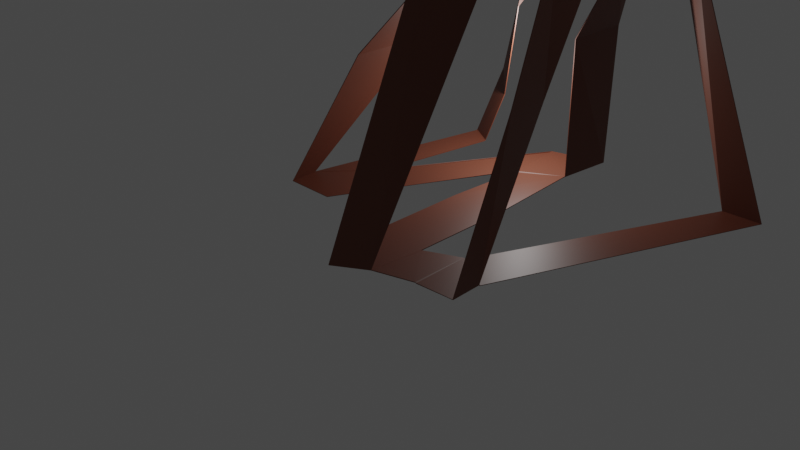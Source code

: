 # Source: Carton.blend  (saved by Blender 3.1.7; exported with 4.5.12 LTS)
import bpy
from mathutils import Matrix  # noqa: F401  (used for matrix-valued properties, if any)

bpy.ops.wm.read_factory_settings(use_empty=True)
scene = bpy.context.scene
scene.name = 'Scene'

# ---- collections
col_collection = bpy.data.collections.new('Collection'); scene.collection.children.link(col_collection)

# ---- materials (node trees are filled in below, after node groups)
mat_material_001 = bpy.data.materials.new('Material.001')
mat_material_001.use_transparent_shadow = False

# ---- material node trees
mat_material_001.use_nodes = True; mat_material_001.node_tree.nodes.clear()
_N = mat_material_001.node_tree.nodes; _L = mat_material_001.node_tree.links
n0 = _N.new('ShaderNodeBsdfPrincipled'); n0.name = 'Principled BSDF'; n0.location = (10, 300)
n0.distribution = 'GGX'
n0.subsurface_method = 'RANDOM_WALK_SKIN'
n0.inputs[0].default_value = (0.1596, 0.04585, 0.02455, 1.0)
n0.inputs[3].default_value = 1.45
n0.inputs[27].default_value = (0.0, 0.0, 0.0, 1.0)
n0.inputs[28].default_value = 1.0
n1 = _N.new('ShaderNodeOutputMaterial'); n1.name = 'Material Output'; n1.location = (300, 300)
_L.new(n0.outputs[0], n1.inputs[0])
n1.is_active_output = True

# ---- world
world_world = bpy.data.worlds.new('World'); scene.world = world_world
world_world.use_nodes = True; world_world.node_tree.nodes.clear()
_N = world_world.node_tree.nodes; _L = world_world.node_tree.links
n0 = _N.new('ShaderNodeOutputWorld'); n0.name = 'World Output'; n0.location = (300, 300)
n1 = _N.new('ShaderNodeBackground'); n1.name = 'Background'; n1.location = (10, 300)
n1.inputs[0].default_value = (0.05088, 0.05088, 0.05088, 1.0)
_L.new(n1.outputs[0], n0.inputs[0])
n0.is_active_output = True
world_world.color = (0.05088, 0.05088, 0.05088)
world_world.use_sun_shadow = False
world_world.sun_shadow_jitter_overblur = 0.0

# ---- cameras
cam_camera = bpy.data.cameras.new('Camera')
cam_camera.clip_end = 100.0
cam_camera.ortho_scale = 7.314

# ---- lights
light_light = bpy.data.lights.new('Light', 'POINT')
light_light.transmission_factor = 0.0
light_light.energy = 1000.0
light_light.shadow_soft_size = 0.1
light_light.shadow_maximum_resolution = 0.006
light_light.use_absolute_resolution = True

# ---- meshes
me_plane = bpy.data.meshes.new('Plane')
me_plane.from_pydata([(-0.04666, -7.798, -0.2047), (1.64, -5.769, -0.2045), (1.212, -0.03681, -0.1877), (2.234, -0.6499, -0.1878), (0.02197, -8.929, -0.2047), (2.022, -8.929, -0.1876), (4.929, 0.3563, -0.1671), (5.216, -2.181, -0.1671), (6.954, 1.042, -0.2046), (6.875, -1.232, -0.1538), (5.253, -9.399, -0.2047), (7.373, -9.336, -0.2047), (6.021, -12.22, -0.2055), (7.228, -11.45, -0.2048), (8.758, -8.695, -0.205), (8.846, -10.98, -0.2199), (10.27, -9.633, -0.205), (10.35, -10.9, -0.205), (12.59, 0.556, -0.2047), (14.1, 0.6396, -0.2047), (4.929, 0.3563, -0.2041), (5.216, -2.181, -0.1671), (1.64, -5.769, -0.2019), (2.022, -8.929, -0.2047), (4.929, 0.3563, -0.1969), (5.216, -2.181, -0.1671), (5.779, -1.958, 10.81), (4.387, -1.508, 5.988), (-0.05001, -7.763, -0.1876), (1.638, -5.748, -0.1876), (2.038, -8.907, -0.1876), (2.038, -8.907, -0.1876), (1.65, -5.754, -0.1876), (1.65, -5.754, -0.1876), (5.166, -2.252, -0.1671), (4.879, 0.285, -0.2046), (5.166, -2.252, -0.1969), (6.882, -1.299, -0.1538), (5.223, -2.242, -0.1969), (7.367, -9.287, -0.2047), (7.233, -5.309, -0.2046), (5.113, -5.369, -0.2046), (5.248, -9.353, -0.2047), (7.268, -11.45, -0.2015), (7.427, -9.338, -0.1882), (8.788, -10.98, -0.205), (8.714, -8.693, -0.205), (8.76, -8.634, -0.2627), (10.27, -9.571, -0.2627), (1.216, -0.08278, -0.2047), (2.239, -0.7043, -0.2047), (2.072, 0.4628, 2.598), (2.945, -0.4004, 1.909), (6.449, 1.93, 5.029), (6.858, -1.186, 5.208), (7.953, 0.8245, 8.777), (8.458, -0.8115, 8.688), (8.243, 0.4562, 12.28), (7.771, 0.2425, 11.38), (7.177, -7.347, 12.3), (11.1, -3.418, 13.4), (7.028, -8.442, 11.39), (8.646, -6.844, 10.96), (9.724, 0.7841, 8.16), (11.22, -1.238, 9.93), (6.958, -2.533, 10.47), (9.864, -4.194, 9.448), (10.36, -6.894, 10.41), (7.108, -5.301, 11.18), (9.488, -1.983, 12.82), (8.867, -4.031, 12.21), (9.972, -6.285, 11.37), (9.017, -5.758, 11.74), (8.663, -5.212, 12.12), (9.117, -5.123, 13.38), (7.131, -0.7903, 11.96), (2.65, -7.833, 5.099), (2.616, -4.753, 5.085), (7.108, -5.301, 11.18), (8.004, -2.319, 13.01), (6.457, -3.685, 12.2), (9.718, -1.182, 13.59), (9.825, -6.47, 4.962), (10.76, -9.072, 5.557)], [(68, 78)], [(0, 1, 29, 28), (1, 0, 4, 5), (1, 5, 30, 32), (6, 7, 9, 8), (9, 7, 38, 37), (11, 10, 12, 13), (11, 13, 43, 44), (14, 15, 17, 16), (14, 16, 48, 47), (7, 6, 20, 21), (1, 32, 35, 6, 24, 33, 22), (7, 34, 36, 25), (2, 3, 52, 51), (28, 29, 50, 49), (32, 30, 34, 35), (36, 34, 30, 5, 23, 31), (35, 34, 7, 6), (37, 38, 41, 40), (40, 41, 42, 39), (39, 42, 10, 11), (44, 43, 45, 46), (46, 45, 15, 14), (47, 48, 19, 18), (49, 50, 3, 2), (8, 9, 54, 53), (51, 52, 27, 26), (53, 54, 56, 55), (69, 65, 56, 55), (26, 27, 58, 57, 75), (26, 75, 79, 80), (13, 12, 61, 62), (18, 19, 64, 63), (16, 17, 83, 82), (65, 69, 70, 73, 68, 76, 77), (72, 73, 70, 71), (67, 71, 70, 66), (74, 62, 61, 59), (74, 79, 81, 60), (77, 76, 4, 0), (81, 79, 75, 57), (80, 79, 74, 59), (64, 81, 57, 63), (82, 83, 67, 66)])
_uv = me_plane.uv_layers.new(name='UVMap')
_uv.uv.foreach_set('vector', [0.0, 0.0, 1.0, 0.0, 1.0, 0.003137, 0.0, 0.005233, 1.0, 0.0, 0.0, 0.0, 0.0, 0.0, 1.0, 0.0, 1.0, 0.0, 1.0, 0.0, 1.0, 0.0, 1.0, 0.0, 1.0, 0.0, 1.0, 0.0, 1.0, 0.0, 1.0, 0.0, 1.0, 0.0, 1.0, 0.0, 1.0, 0.0, 1.0, 0.0, 1.0, 0.0, 1.0, 0.0, 1.0, 0.0, 1.0, 0.0, 1.0, 0.0, 1.0, 0.0, 1.0, 0.0, 1.0, 0.0, 1.0, 0.0, 1.0, 0.0, 1.0, 0.0, 1.0, 0.0, 1.0, 0.0, 1.0, 0.0, 1.0, 0.0, 1.0, 0.0, 1.0, 0.0, 1.0, 0.0, 1.0, 0.0, 1.0, 0.0, 1.0, 0.0, 1.0, 0.0, 1.0, 0.0, 1.0, 0.0, 1.0, 0.0, 1.0, 0.0, 1.0, 0.0, 1.0, 0.0, 1.0, 0.0, 1.0, 0.0, 1.0, 0.0, 0.0, 1.0, 1.0, 1.0, 1.0, 1.0, 0.0, 1.0, 0.0, 0.005233, 1.0, 0.003137, 1.0, 0.992, 0.0, 0.9932, 1.0, 0.0, 1.0, 0.0, 1.0, 0.0, 1.0, 0.0, 1.0, 0.0, 1.0, 0.0, 1.0, 0.0, 1.0, 0.0, 1.0, 0.0, 1.0, 0.0, 1.0, 0.0, 1.0, 0.0, 1.0, 0.0, 1.0, 0.0, 1.0, 0.0, 1.0, 0.0, 1.0, 0.0, 1.0, 0.0, 1.0, 0.0, 1.0, 0.0, 1.0, 0.0, 1.0, 0.0, 1.0, 0.0, 1.0, 0.0, 1.0, 0.0, 1.0, 0.0, 1.0, 0.0, 1.0, 0.0, 1.0, 0.0, 1.0, 0.0, 1.0, 0.0, 1.0, 0.0, 1.0, 0.0, 1.0, 0.0, 1.0, 0.0, 1.0, 0.0, 1.0, 0.0, 1.0, 0.0, 0.0, 0.9932, 1.0, 0.992, 1.0, 1.0, 0.0, 1.0, 1.0, 0.0, 1.0, 0.0, 1.0, 0.0, 1.0, 0.0, 0.0, 1.0, 1.0, 1.0, 1.0, 1.0, 0.0, 1.0, 1.0, 0.0, 1.0, 0.0, 1.0, 0.0, 1.0, 0.0, 0.0, 0.0, 0.0, 0.0, 1.0, 0.0, 1.0, 0.0, 0.0, 1.0, 1.0, 1.0, 1.0, 1.0, 0.0, 1.0, 0.0, 1.0, 0.0, 1.0, 0.0, 1.0, 0.0, 1.0, 0.0, 1.0, 1.0, 0.0, 1.0, 0.0, 1.0, 0.0, 1.0, 0.0, 1.0, 0.0, 1.0, 0.0, 1.0, 0.0, 1.0, 0.0, 1.0, 0.0, 1.0, 0.0, 1.0, 0.0, 1.0, 0.0, 0.0, 0.0, 0.0, 0.0, 0.0, 0.0, 0.0, 0.0, 0.0, 0.0, 0.0, 0.0, 0.0, 0.0, 0.0, 0.0, 0.0, 0.0, 0.0, 0.0, 0.0, 0.0, 1.0, 0.0, 0.0, 0.0, 0.0, 0.0, 1.0, 0.0, 0.0, 1.0, 1.0, 0.0, 1.0, 0.0, 0.0, 1.0, 0.0, 1.0, 0.0, 1.0, 0.0, 1.0, 0.0, 1.0, 0.0, 0.0, 0.0, 0.0, 0.0, 0.0, 0.0, 0.0, 0.0, 1.0, 0.0, 1.0, 0.0, 1.0, 0.0, 1.0, 0.0, 1.0, 0.0, 1.0, 0.0, 1.0, 0.0, 1.0, 1.0, 0.0, 0.0, 1.0, 0.0, 1.0, 1.0, 0.0, 1.0, 0.0, 1.0, 0.0, 1.0, 0.0, 1.0, 0.0])
me_plane.materials.append(mat_material_001)
me_plane.use_remesh_fix_poles = True
me_plane.use_remesh_preserve_attributes = False
me_plane.update()

# ---- objects
ob_light = bpy.data.objects.new('Light', light_light)
ob_camera = bpy.data.objects.new('Camera', cam_camera)
ob_pied_oeuvre = bpy.data.objects.new('Pied oeuvre', me_plane)
ob_empty = bpy.data.objects.new('Empty', None)

# ---- transforms, parenting, visibility, modifiers, constraints
ob_light.location = (4.076, 1.005, 5.904)
ob_light.rotation_euler = (0.6503, 0.05522, 1.866)
ob_light.lock_rotations_4d = False
ob_light.empty_display_type = 'ARROWS'
ob_light.color = (0.0, 0.0, 0.0, 0.0)
ob_light.lineart.crease_threshold = 0.0
ob_camera.location = (29.44, -29.42, 19.04)
ob_camera.rotation_euler = (1.109, 0.0, 0.8149)
ob_camera.lock_rotations_4d = False
ob_camera.empty_display_type = 'ARROWS'
ob_camera.color = (0.0, 0.0, 0.0, 0.0)
ob_camera.display_type = 'WIRE'
ob_camera.lineart.crease_threshold = 0.0
ob_pied_oeuvre.location = (-1.243, 2.86, 2.038)
_m = ob_pied_oeuvre.modifiers.new('Solidify', 'SOLIDIFY')
_m.thickness = 0.03
ob_empty.location = (9.684, 19.94, 26.7)
ob_empty.rotation_euler = (1.411, 0.03799, 5.407)
ob_empty.empty_display_type = 'IMAGE'
ob_empty.empty_display_size = 22.02
ob_empty.empty_image_offset = (0.1509, -1.287)

# ---- collection membership
col_collection.objects.link(ob_light)
col_collection.objects.link(ob_camera)
col_collection.objects.link(ob_pied_oeuvre)
col_collection.objects.link(ob_empty)

# ---- scene / render settings (as saved in the file)
scene.camera = ob_camera
scene.frame_start = 1; scene.frame_end = 250; scene.frame_set(1)
scene.render.engine = 'BLENDER_EEVEE_NEXT'
scene.cycles.sampling_pattern = 'TABULATED_SOBOL'
scene.cycles.use_light_tree = False
scene.view_settings.view_transform = 'Filmic'
bpy.context.view_layer.update()
